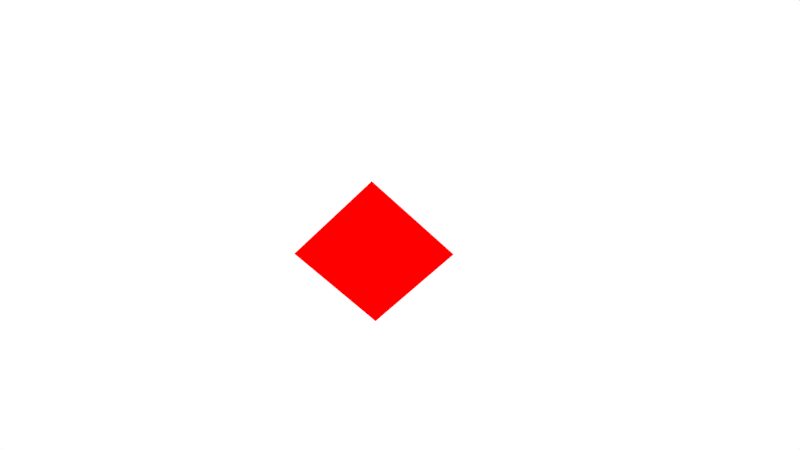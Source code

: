 # Source: diamond_red_1.blend  (saved by Blender 2.76.0; exported with 4.5.12 LTS)
import bpy
from mathutils import Matrix  # noqa: F401  (used for matrix-valued properties, if any)

bpy.ops.wm.read_factory_settings(use_empty=True)
scene = bpy.context.scene
scene.name = 'Scene'

# ---- collections
col_collection_1 = bpy.data.collections.new('Collection 1'); scene.collection.children.link(col_collection_1)

# ---- materials (node trees are filled in below, after node groups)
mat_material = bpy.data.materials.new('Material')
mat_material.alpha_threshold = 0.0
mat_material.use_transparent_shadow = False
mat_material.diffuse_color = (1.0, 0.0, 0.0, 1.0)
mat_material.roughness = 0.5
mat_material.specular_intensity = 0.0
mat_material.line_color = (0.0, 0.0, 0.0, 1.0)

# ---- material node trees

# ---- world
world_world = bpy.data.worlds.new('World'); scene.world = world_world
world_world.color = (1.0, 1.0, 1.0)
world_world.use_sun_shadow = False
world_world.sun_shadow_jitter_overblur = 0.0
world_world.cycles.sampling_method = 'MANUAL'
world_world.cycles.sample_map_resolution = 256

# ---- cameras
cam_camera = bpy.data.cameras.new('Camera')
cam_camera.clip_end = 100.0
cam_camera.lens = 35.0
cam_camera.sensor_width = 32.0
cam_camera.sensor_height = 18.0
cam_camera.ortho_scale = 7.314
cam_camera.dof.focus_distance = 0.0
cam_camera.dof.aperture_fstop = 128.0

# ---- lights
light_lamp = bpy.data.lights.new('Lamp', 'SUN')
light_lamp.transmission_factor = 0.0
light_lamp.cutoff_distance = 30.0
light_lamp.angle = 0.1993
light_lamp.energy = 2.0
light_lamp.shadow_buffer_clip_start = 1.001
light_lamp.shadow_soft_size = 0.1
light_lamp.shadow_cascade_max_distance = 1000.0
light_lamp.cycles.use_multiple_importance_sampling = False

# ---- meshes
me_cube = bpy.data.meshes.new('Cube')
me_cube.from_pydata([(0.7104, -0.7104, -1.0), (-0.7104, 0.7104, -1.0), (1.0, 1.0, -5.684e-14), (0.7104, -0.7104, 1.0), (-1.0, -1.0, 2.487e-14), (-0.7104, 0.7104, 1.0)], [], [(2, 5, 4, 3), (2, 0, 1), (0, 4, 1), (2, 5, 3), (3, 5, 4), (2, 0, 4, 1), (2, 3, 0), (0, 3, 4), (4, 5, 1), (2, 1, 5)])
me_cube.materials.append(mat_material)
me_cube.use_remesh_preserve_volume = False
me_cube.use_remesh_preserve_attributes = False
me_cube.use_mirror_vertex_groups = False
me_cube.update()

# ---- objects
ob_red = bpy.data.objects.new('Red', me_cube)
ob_lamp = bpy.data.objects.new('Lamp', light_lamp)
ob_camera = bpy.data.objects.new('Camera', cam_camera)

# ---- transforms, parenting, visibility, modifiers, constraints
ob_red.location = (0.0, 0.0, 0.0)
ob_red.rotation_euler = (4.712, 0.7854, -2.265e-07)
ob_red.scale = (0.7211, 0.7211, 0.7249)
ob_red.lock_rotations_4d = False
ob_red.empty_display_type = 'ARROWS'
ob_red.lineart.crease_threshold = 0.0
ob_lamp.location = (4.076, 1.005, 5.904)
ob_lamp.rotation_euler = (0.6503, 0.05522, 1.866)
ob_lamp.lock_rotations_4d = False
ob_lamp.empty_display_type = 'ARROWS'
ob_lamp.color = (0.0, 0.0, 0.0, 0.0)
ob_lamp.lineart.crease_threshold = 0.0
ob_camera.location = (7.481, -6.508, 5.344)
ob_camera.rotation_euler = (1.109, 0.01082, 0.8149)
ob_camera.lock_rotations_4d = False
ob_camera.empty_display_type = 'ARROWS'
ob_camera.color = (0.0, 0.0, 0.0, 0.0)
ob_camera.display_type = 'WIRE'
ob_camera.lineart.crease_threshold = 0.0

# ---- collection membership
col_collection_1.objects.link(ob_red)
col_collection_1.objects.link(ob_lamp)
col_collection_1.objects.link(ob_camera)

# ---- scene / render settings (as saved in the file)
scene.camera = ob_camera
scene.frame_start = 1; scene.frame_end = 250; scene.frame_set(1)
scene.render.engine = 'BLENDER_EEVEE_NEXT'
scene.render.resolution_percentage = 50
scene.render.dither_intensity = 0.0
scene.cycles.use_denoising = False
scene.cycles.samples = 10
scene.cycles.sampling_pattern = 'TABULATED_SOBOL'
scene.cycles.light_sampling_threshold = 0.0
scene.cycles.use_adaptive_sampling = False
scene.cycles.use_light_tree = False
scene.cycles.blur_glossy = 0.0
scene.cycles.pixel_filter_type = 'GAUSSIAN'
scene.cycles.sample_clamp_indirect = 0.0
scene.view_settings.view_transform = 'Standard'
bpy.context.view_layer.update()
